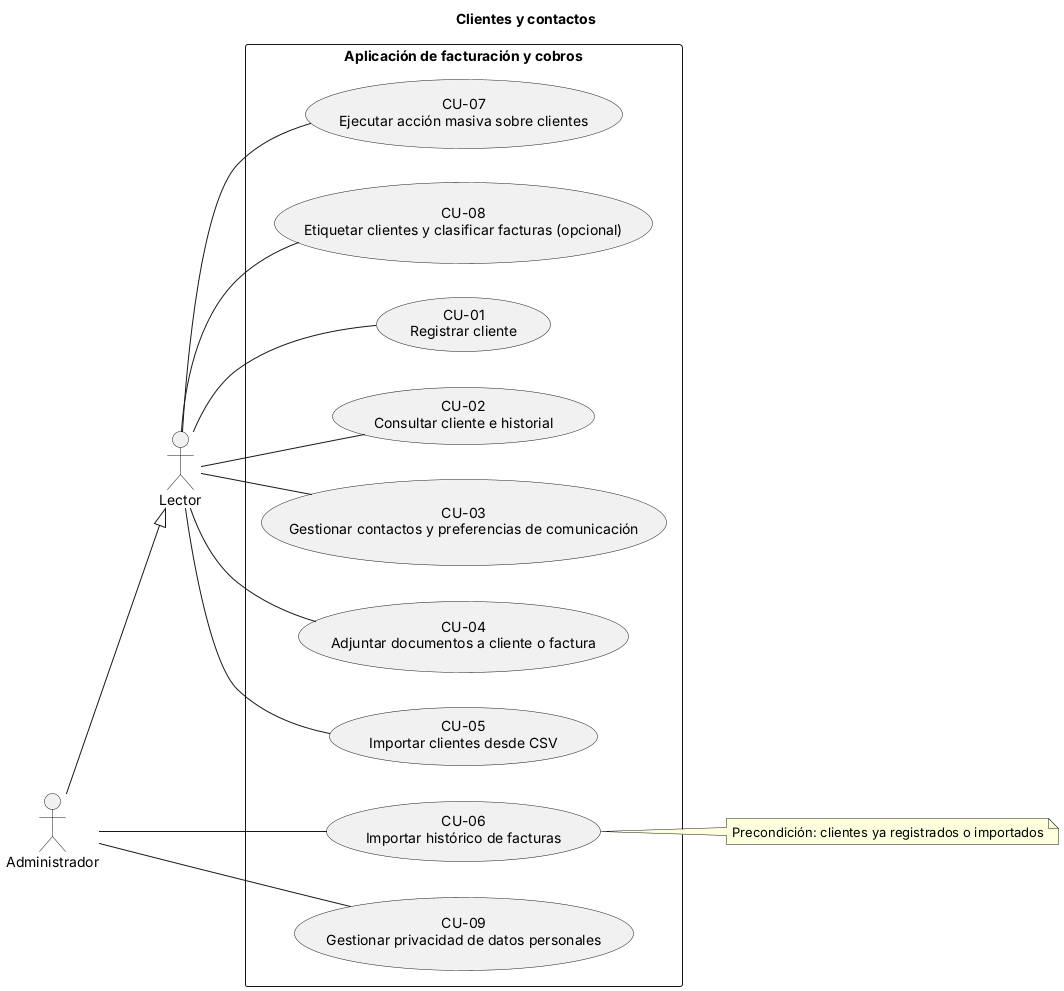

The diagram above was rendered by PlantUML. Its source (embedded in the PNG):
@startuml
' Diagrama - Clientes y contactos (CU-XX = especificación en el .md)
title Clientes y contactos
left to right direction
skinparam packageStyle rectangle

actor "Lector" as Lector
actor "Administrador" as Admin
Admin --|> Lector

rectangle "Aplicación de facturación y cobros" {
  usecase "CU-01\nRegistrar cliente" as CU01
  usecase "CU-02\nConsultar cliente e historial" as CU02
  usecase "CU-03\nGestionar contactos y preferencias de comunicación" as CU03
  usecase "CU-04\nAdjuntar documentos a cliente o factura" as CU04
  usecase "CU-05\nImportar clientes desde CSV" as CU05
  usecase "CU-06\nImportar histórico de facturas" as CU06
  usecase "CU-07\nEjecutar acción masiva sobre clientes" as CU07
  usecase "CU-08\nEtiquetar clientes y clasificar facturas (opcional)" as CU08
  usecase "CU-09\nGestionar privacidad de datos personales" as CU09
}
Lector -- CU01
Lector -- CU02
Lector -- CU03
Lector -- CU04
Lector -- CU05
Admin -- CU06
Lector -- CU07
Lector -- CU08
Admin -- CU09
note right of CU06 : Precondición: clientes ya registrados o importados
@enduml